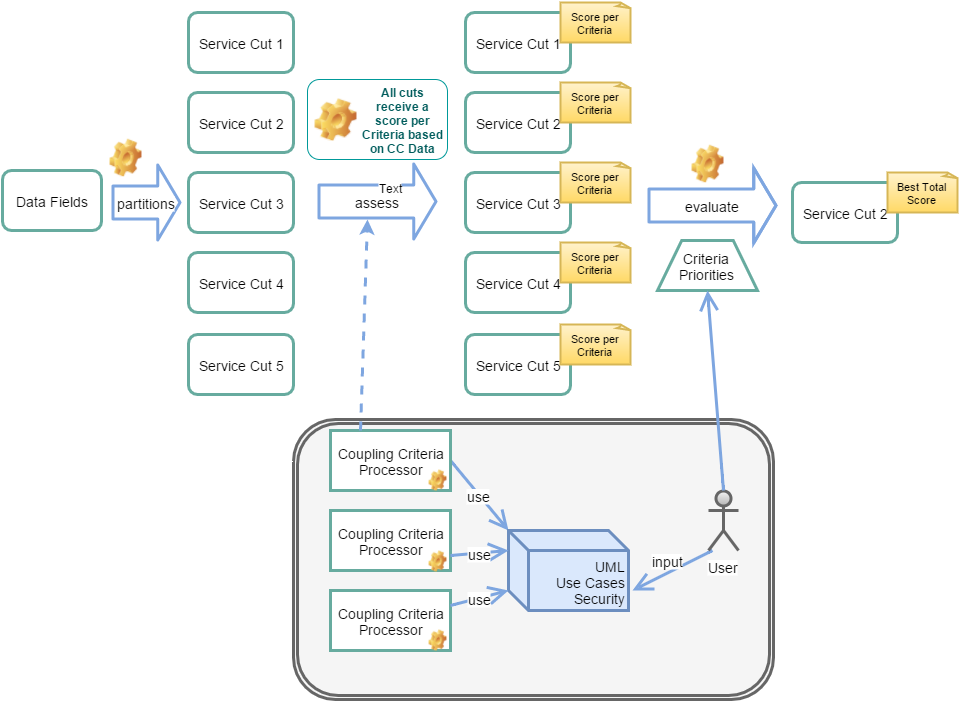

The diagram above was exported from draw.io. Its source (the exported page's mxGraphModel, read from the mxfile embedded in the PNG):
<mxGraphModel dx="1114" dy="580" grid="1" gridSize="10" guides="1" tooltips="1" connect="1" arrows="1" fold="1" page="1" pageScale="1" pageWidth="490" pageHeight="730" background="#ffffff" math="0">
  <root>
    <mxCell id="0" />
    <mxCell id="1" parent="0" />
    <mxCell id="42" value="" style="shape=ext;double=1;rounded=1;whiteSpace=wrap;html=1;strokeWidth=3;fontSize=11;plain-gray;gradientColor=none;" parent="1" vertex="1">
      <mxGeometry x="301" y="427" width="480" height="280" as="geometry" />
    </mxCell>
    <mxCell id="19" value="use" style="edgeStyle=none;rounded=0;html=1;exitX=1;exitY=0.5;startArrow=none;startFill=0;startSize=10;endArrow=open;endFill=1;endSize=14;strokeColor=#7EA6E0;strokeWidth=3;fontSize=14;entryX=0;entryY=0;entryPerimeter=0;" parent="1" source="3" target="2" edge="1">
      <mxGeometry relative="1" as="geometry">
        <mxPoint x="611" y="618" as="targetPoint" />
      </mxGeometry>
    </mxCell>
    <mxCell id="2" value="&lt;div&gt;UML&lt;/div&gt;Use Cases&lt;div&gt;Security&lt;/div&gt;" style="shape=cube;whiteSpace=wrap;html=1;strokeWidth=3;fontSize=14;plain-blue;gradientColor=none;labelPosition=center;verticalLabelPosition=middle;align=right;verticalAlign=bottom;" parent="1" vertex="1">
      <mxGeometry x="516" y="538" width="120" height="80" as="geometry" />
    </mxCell>
    <mxCell id="3" value="Coupling Criteria&lt;br&gt;Processor" style="whiteSpace=wrap;html=1;strokeColor=#67AB9F;strokeWidth=3;fontSize=14;" parent="1" vertex="1">
      <mxGeometry x="338" y="438" width="120" height="60" as="geometry" />
    </mxCell>
    <mxCell id="4" value="&lt;span&gt;Coupling Criteria&lt;br&gt;Processor&lt;/span&gt;" style="whiteSpace=wrap;html=1;strokeColor=#67AB9F;strokeWidth=3;fontSize=14;" parent="1" vertex="1">
      <mxGeometry x="338" y="598" width="120" height="60" as="geometry" />
    </mxCell>
    <mxCell id="6" value="&lt;span&gt;Coupling Criteria&lt;br&gt;Processor&lt;/span&gt;" style="whiteSpace=wrap;html=1;strokeColor=#67AB9F;strokeWidth=3;fontSize=14;" parent="1" vertex="1">
      <mxGeometry x="338" y="518" width="120" height="60" as="geometry" />
    </mxCell>
    <mxCell id="12" value="Data Fields" style="rounded=1;whiteSpace=wrap;html=1;strokeColor=#67AB9F;strokeWidth=3;fontSize=14;" parent="1" vertex="1">
      <mxGeometry x="10" y="178" width="99" height="60" as="geometry" />
    </mxCell>
    <mxCell id="13" value="Service Cut 1" style="rounded=1;whiteSpace=wrap;html=1;strokeColor=#67AB9F;strokeWidth=3;fontSize=14;" parent="1" vertex="1">
      <mxGeometry x="473" y="20" width="105" height="60" as="geometry" />
    </mxCell>
    <mxCell id="14" value="Service Cut 2" style="rounded=1;whiteSpace=wrap;html=1;strokeColor=#67AB9F;strokeWidth=3;fontSize=14;" parent="1" vertex="1">
      <mxGeometry x="473" y="100" width="105" height="60" as="geometry" />
    </mxCell>
    <mxCell id="15" value="Service Cut 3" style="rounded=1;whiteSpace=wrap;html=1;strokeColor=#67AB9F;strokeWidth=3;fontSize=14;" parent="1" vertex="1">
      <mxGeometry x="473" y="180" width="105" height="60" as="geometry" />
    </mxCell>
    <mxCell id="16" value="Service Cut 4" style="rounded=1;whiteSpace=wrap;html=1;strokeColor=#67AB9F;strokeWidth=3;fontSize=14;" parent="1" vertex="1">
      <mxGeometry x="473" y="260" width="105" height="60" as="geometry" />
    </mxCell>
    <mxCell id="17" value="assess" style="shape=flexArrow;endArrow=classic;html=1;fillColor=#ffffff;strokeColor=#7EA6E0;strokeWidth=3;fontSize=14;endWidth=39;endSize=6.42;width=31;" parent="1" edge="1">
      <mxGeometry width="50" height="50" relative="1" as="geometry">
        <mxPoint x="325" y="209" as="sourcePoint" />
        <mxPoint x="445" y="209" as="targetPoint" />
      </mxGeometry>
    </mxCell>
    <mxCell id="61" value="Text" style="text;html=1;resizable=0;points=[];;align=center;verticalAlign=middle;labelBackgroundColor=#ffffff;fontSize=12;fontColor=#000000;" vertex="1" connectable="0" parent="17">
      <mxGeometry x="0.2167" y="15" relative="1" as="geometry">
        <mxPoint as="offset" />
      </mxGeometry>
    </mxCell>
    <mxCell id="21" value="input" style="edgeStyle=none;rounded=0;html=1;exitX=0;exitY=1;exitPerimeter=0;entryX=1;entryY=0.75;startArrow=none;startFill=0;startSize=10;endArrow=open;endFill=1;endSize=14;strokeColor=#7EA6E0;strokeWidth=3;fontSize=14;" parent="1" edge="1">
      <mxGeometry x="-0.02" y="-11" relative="1" as="geometry">
        <mxPoint as="offset" />
        <mxPoint x="720" y="558" as="sourcePoint" />
        <mxPoint x="640" y="598" as="targetPoint" />
      </mxGeometry>
    </mxCell>
    <mxCell id="20" value="User" style="shape=umlActor;verticalLabelPosition=bottom;labelBackgroundColor=#ffffff;verticalAlign=top;html=1;strokeWidth=3;fontSize=14;plain-gray" parent="1" vertex="1">
      <mxGeometry x="716" y="498" width="30" height="60" as="geometry" />
    </mxCell>
    <mxCell id="23" value="Score per Criteria" style="strokeWidth=2;whiteSpace=wrap;html=1;shape=mxgraph.basic.document;fontSize=11;plain-yellow" parent="1" vertex="1">
      <mxGeometry x="568" y="10" width="70" height="40" as="geometry" />
    </mxCell>
    <mxCell id="24" value="&lt;span&gt;Score per Criteria&lt;/span&gt;&lt;br&gt;" style="strokeWidth=2;whiteSpace=wrap;html=1;shape=mxgraph.basic.document;fontSize=11;plain-yellow" parent="1" vertex="1">
      <mxGeometry x="568" y="90" width="70" height="40" as="geometry" />
    </mxCell>
    <mxCell id="25" value="&lt;span&gt;Score per Criteria&lt;/span&gt;&lt;br&gt;" style="strokeWidth=2;whiteSpace=wrap;html=1;shape=mxgraph.basic.document;fontSize=11;plain-yellow" parent="1" vertex="1">
      <mxGeometry x="568" y="170" width="70" height="40" as="geometry" />
    </mxCell>
    <mxCell id="26" value="&lt;span&gt;Score per Criteria&lt;/span&gt;&lt;br&gt;" style="strokeWidth=2;whiteSpace=wrap;html=1;shape=mxgraph.basic.document;fontSize=11;plain-yellow" parent="1" vertex="1">
      <mxGeometry x="568" y="250" width="70" height="40" as="geometry" />
    </mxCell>
    <mxCell id="27" value="evaluate" style="shape=flexArrow;endArrow=classic;html=1;fillColor=#ffffff;strokeColor=#7EA6E0;strokeWidth=3;fontSize=14;endWidth=39;endSize=6.42;width=31;" parent="1" edge="1">
      <mxGeometry x="675" y="213" width="50" height="50" as="geometry">
        <mxPoint x="655" y="213" as="sourcePoint" />
        <mxPoint x="785" y="213" as="targetPoint" />
        <Array as="points">
          <mxPoint x="715" y="213" />
        </Array>
      </mxGeometry>
    </mxCell>
    <mxCell id="28" value="Service Cut 2" style="rounded=1;whiteSpace=wrap;html=1;strokeColor=#67AB9F;strokeWidth=3;fontSize=14;" parent="1" vertex="1">
      <mxGeometry x="800" y="190" width="105" height="60" as="geometry" />
    </mxCell>
    <mxCell id="29" value="Best Total Score" style="strokeWidth=2;whiteSpace=wrap;html=1;shape=mxgraph.basic.document;fontSize=11;plain-yellow" parent="1" vertex="1">
      <mxGeometry x="895" y="180" width="70" height="40" as="geometry" />
    </mxCell>
    <mxCell id="30" value="Criteria Priorities" style="strokeWidth=3;whiteSpace=wrap;html=1;shape=mxgraph.basic.trapezoid;fontSize=14;rotation=0;plain-blue;fillColor=#ffffff;flipH=1;flipV=0;strokeColor=#67AB9F;gradientColor=none;" parent="1" vertex="1">
      <mxGeometry x="665" y="248" width="100" height="50" as="geometry" />
    </mxCell>
    <mxCell id="31" value="Service Cut 5" style="rounded=1;whiteSpace=wrap;html=1;strokeColor=#67AB9F;strokeWidth=3;fontSize=14;" parent="1" vertex="1">
      <mxGeometry x="473" y="342" width="105" height="60" as="geometry" />
    </mxCell>
    <mxCell id="32" value="&lt;span&gt;Score per Criteria&lt;/span&gt;&lt;br&gt;" style="strokeWidth=2;whiteSpace=wrap;html=1;shape=mxgraph.basic.document;fontSize=11;plain-yellow" parent="1" vertex="1">
      <mxGeometry x="568" y="332" width="70" height="40" as="geometry" />
    </mxCell>
    <mxCell id="33" value="partitions" style="shape=flexArrow;endArrow=classic;html=1;fillColor=#ffffff;strokeColor=#7EA6E0;strokeWidth=3;fontSize=14;endWidth=39;endSize=6.42;width=31;" parent="1" edge="1">
      <mxGeometry x="119" y="210" width="50" height="50" as="geometry">
        <mxPoint x="119" y="210" as="sourcePoint" />
        <mxPoint x="189" y="210" as="targetPoint" />
      </mxGeometry>
    </mxCell>
    <mxCell id="34" value="Service Cut 1" style="rounded=1;whiteSpace=wrap;html=1;strokeColor=#67AB9F;strokeWidth=3;fontSize=14;" parent="1" vertex="1">
      <mxGeometry x="196" y="20" width="105" height="60" as="geometry" />
    </mxCell>
    <mxCell id="35" value="Service Cut 2" style="rounded=1;whiteSpace=wrap;html=1;strokeColor=#67AB9F;strokeWidth=3;fontSize=14;" parent="1" vertex="1">
      <mxGeometry x="196" y="100" width="105" height="60" as="geometry" />
    </mxCell>
    <mxCell id="36" value="Service Cut 3" style="rounded=1;whiteSpace=wrap;html=1;strokeColor=#67AB9F;strokeWidth=3;fontSize=14;" parent="1" vertex="1">
      <mxGeometry x="196" y="180" width="105" height="60" as="geometry" />
    </mxCell>
    <mxCell id="37" value="Service Cut 4" style="rounded=1;whiteSpace=wrap;html=1;strokeColor=#67AB9F;strokeWidth=3;fontSize=14;" parent="1" vertex="1">
      <mxGeometry x="196" y="260" width="105" height="60" as="geometry" />
    </mxCell>
    <mxCell id="38" value="Service Cut 5" style="rounded=1;whiteSpace=wrap;html=1;strokeColor=#67AB9F;strokeWidth=3;fontSize=14;" parent="1" vertex="1">
      <mxGeometry x="196" y="342" width="105" height="60" as="geometry" />
    </mxCell>
    <mxCell id="43" value="" style="endArrow=classic;html=1;strokeColor=#7EA6E0;strokeWidth=3;fontSize=11;dashed=1;exitX=0.25;exitY=0;" parent="1" edge="1" source="3">
      <mxGeometry width="50" height="50" relative="1" as="geometry">
        <mxPoint x="375" y="457" as="sourcePoint" />
        <mxPoint x="375" y="227" as="targetPoint" />
      </mxGeometry>
    </mxCell>
    <mxCell id="45" value="" style="shape=image;html=1;verticalLabelPosition=bottom;labelBackgroundColor=#ffffff;verticalAlign=top;imageAspect=1;aspect=fixed;image=img/clipart/Gear_128x128.png;strokeColor=#009999;fillColor=#FFFFFF;gradientColor=none;fontSize=12;fontColor=#005C5C;align=center;" parent="1" vertex="1">
      <mxGeometry x="117" y="146" width="32" height="38" as="geometry" />
    </mxCell>
    <mxCell id="47" value="" style="shape=image;html=1;verticalLabelPosition=bottom;labelBackgroundColor=#ffffff;verticalAlign=top;imageAspect=1;aspect=fixed;image=img/clipart/Gear_128x128.png;strokeColor=#009999;fillColor=#FFFFFF;gradientColor=none;fontSize=12;fontColor=#005C5C;align=center;" parent="1" vertex="1">
      <mxGeometry x="699" y="152" width="32" height="38" as="geometry" />
    </mxCell>
    <mxCell id="52" value="" style="edgeStyle=none;rounded=0;html=1;exitX=0.5;exitY=0;exitPerimeter=0;startArrow=none;startFill=0;startSize=10;endArrow=open;endFill=1;endSize=14;strokeColor=#7EA6E0;strokeWidth=3;fontSize=14;entryX=0.5;entryY=1;entryPerimeter=0;" parent="1" source="20" target="30" edge="1">
      <mxGeometry x="487" y="532" as="geometry">
        <mxPoint x="487" y="532" as="targetPoint" />
        <mxPoint x="775" y="567" as="sourcePoint" />
      </mxGeometry>
    </mxCell>
    <mxCell id="53" value="All cuts receive a score per Criteria based on CC Data" style="label;whiteSpace=wrap;html=1;image=img/clipart/Gear_128x128.png;strokeColor=#009999;fillColor=#FFFFFF;gradientColor=none;fontSize=12;fontColor=#005C5C;align=center;" parent="1" vertex="1">
      <mxGeometry x="315" y="87" width="140" height="80" as="geometry" />
    </mxCell>
    <mxCell id="56" value="use" style="edgeStyle=none;rounded=0;html=1;startArrow=none;startFill=0;startSize=10;endArrow=open;endFill=1;endSize=14;strokeColor=#7EA6E0;strokeWidth=3;fontSize=14;entryX=0;entryY=0.75;exitX=1;exitY=0.25;" parent="1" source="4" target="2" edge="1">
      <mxGeometry x="496" y="623" as="geometry">
        <mxPoint x="554" y="693" as="targetPoint" />
        <mxPoint x="496" y="623" as="sourcePoint" />
      </mxGeometry>
    </mxCell>
    <mxCell id="57" value="use" style="edgeStyle=none;rounded=0;html=1;exitX=1;exitY=0.75;startArrow=none;startFill=0;startSize=10;endArrow=open;endFill=1;endSize=14;strokeColor=#7EA6E0;strokeWidth=3;fontSize=14;entryX=0;entryY=0.25;" parent="1" source="6" target="2" edge="1">
      <mxGeometry x="458" y="538" as="geometry">
        <mxPoint x="516" y="608" as="targetPoint" />
        <mxPoint x="458" y="538" as="sourcePoint" />
      </mxGeometry>
    </mxCell>
    <mxCell id="58" value="" style="shape=image;html=1;verticalLabelPosition=bottom;labelBackgroundColor=#ffffff;verticalAlign=top;imageAspect=1;aspect=fixed;image=img/clipart/Gear_128x128.png;strokeColor=#009999;fillColor=#FFFFFF;gradientColor=none;fontSize=12;fontColor=#005C5C;align=center;" parent="1" vertex="1">
      <mxGeometry x="436" y="477" width="18" height="21" as="geometry" />
    </mxCell>
    <mxCell id="59" value="" style="shape=image;html=1;verticalLabelPosition=bottom;labelBackgroundColor=#ffffff;verticalAlign=top;imageAspect=1;aspect=fixed;image=img/clipart/Gear_128x128.png;strokeColor=#009999;fillColor=#FFFFFF;gradientColor=none;fontSize=12;fontColor=#005C5C;align=center;" parent="1" vertex="1">
      <mxGeometry x="436" y="558" width="18" height="21" as="geometry" />
    </mxCell>
    <mxCell id="60" value="" style="shape=image;html=1;verticalLabelPosition=bottom;labelBackgroundColor=#ffffff;verticalAlign=top;imageAspect=1;aspect=fixed;image=img/clipart/Gear_128x128.png;strokeColor=#009999;fillColor=#FFFFFF;gradientColor=none;fontSize=12;fontColor=#005C5C;align=center;" parent="1" vertex="1">
      <mxGeometry x="436" y="637" width="18" height="21" as="geometry" />
    </mxCell>
  </root>
</mxGraphModel>